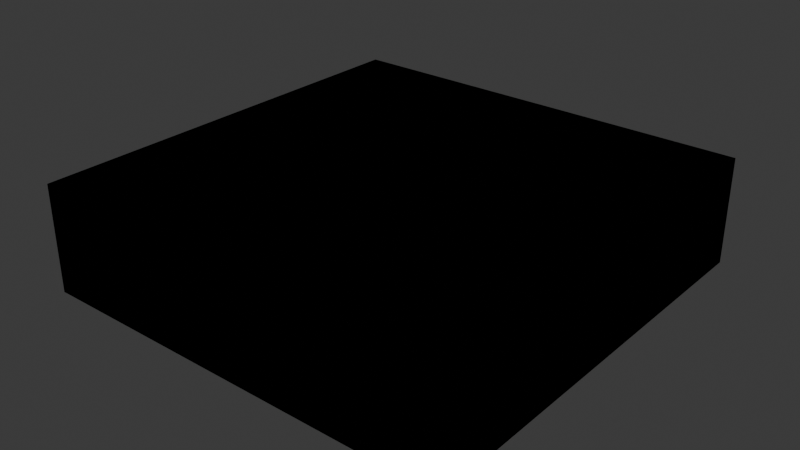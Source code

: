# Source: props.blend  (saved by Blender 4.1.24; exported with 4.5.12 LTS)
import bpy
from mathutils import Matrix  # noqa: F401  (used for matrix-valued properties, if any)

bpy.ops.wm.read_factory_settings(use_empty=True)
scene = bpy.context.scene
scene.name = 'Scene'

# ---- collections
col_collection = bpy.data.collections.new('Collection'); scene.collection.children.link(col_collection)

# ---- world
world_world = bpy.data.worlds.new('World'); scene.world = world_world
world_world.use_nodes = True; world_world.node_tree.nodes.clear()
_N = world_world.node_tree.nodes; _L = world_world.node_tree.links
n0 = _N.new('ShaderNodeOutputWorld'); n0.name = 'World Output'; n0.location = (300, 300)
n1 = _N.new('ShaderNodeBackground'); n1.name = 'Background'; n1.location = (10, 300)
n1.inputs[0].default_value = (0.05088, 0.05088, 0.05088, 1.0)
_L.new(n1.outputs[0], n0.inputs[0])
n0.is_active_output = True
world_world.color = (0.05088, 0.05088, 0.05088)
world_world.use_sun_shadow = False
world_world.sun_shadow_jitter_overblur = 0.0

# ---- meshes
me_cube_001 = bpy.data.meshes.new('Cube.001')
me_cube_001.from_pydata([(-4.0, -4.0, 0.0), (-4.0, -4.0, 2.0), (-4.0, 4.0, 0.0), (-4.0, 4.0, 2.0), (4.0, -4.0, 0.0), (4.0, -4.0, 2.0), (4.0, 4.0, 0.0), (4.0, 4.0, 2.0), (-4.0, 1.0, 0.0), (-4.0, -1.0, 0.0), (-4.0, -1.0, 2.0), (-4.0, 1.0, 2.0), (1.0, 4.0, 0.0), (-1.0, 4.0, 0.0), (-1.0, 4.0, 2.0), (1.0, 4.0, 2.0), (4.0, -1.0, 0.0), (4.0, 1.0, 0.0), (4.0, 1.0, 2.0), (4.0, -1.0, 2.0), (-1.0, -4.0, 0.0), (1.0, -4.0, 0.0), (1.0, -4.0, 2.0), (-1.0, -4.0, 2.0), (-1.0, 1.0, 0.0), (-1.0, -1.0, 0.0), (1.0, 1.0, 0.0), (1.0, -1.0, 0.0)], [], [(8, 11, 3, 2), (12, 15, 7, 6), (16, 19, 5, 4), (20, 23, 1, 0), (27, 16, 4, 21), (9, 25, 20, 0), (25, 27, 21, 20), (2, 13, 24, 8), (8, 24, 25, 9), (13, 12, 26, 24), (24, 26, 27, 25), (12, 6, 17, 26), (26, 17, 16, 27), (4, 5, 22, 21), (6, 7, 18, 17), (2, 3, 14, 13), (0, 1, 10, 9)])
_uv = me_cube_001.uv_layers.new(name='UVMap')
_uv.uv.foreach_set('vector', [0.375, 0.1667, 0.625, 0.1667, 0.625, 0.25, 0.375, 0.25, 0.375, 0.4167, 0.625, 0.4167, 0.625, 0.5, 0.375, 0.5, 0.375, 0.6667, 0.625, 0.6667, 0.625, 0.75, 0.375, 0.75, 0.375, 0.9167, 0.625, 0.9167, 0.625, 1.0, 0.375, 1.0, 0.2917, 0.6667, 0.375, 0.6667, 0.375, 0.75, 0.2917, 0.75, 0.125, 0.6667, 0.2083, 0.6667, 0.2083, 0.75, 0.125, 0.75, 0.2083, 0.6667, 0.2917, 0.6667, 0.2917, 0.75, 0.2083, 0.75, 0.125, 0.5, 0.2083, 0.5, 0.2083, 0.5833, 0.125, 0.5833, 0.125, 0.5833, 0.2083, 0.5833, 0.2083, 0.6667, 0.125, 0.6667, 0.2083, 0.5, 0.2917, 0.5, 0.2917, 0.5833, 0.2083, 0.5833, 0.2083, 0.5833, 0.2917, 0.5833, 0.2917, 0.6667, 0.2083, 0.6667, 0.2917, 0.5, 0.375, 0.5, 0.375, 0.5833, 0.2917, 0.5833, 0.2917, 0.5833, 0.375, 0.5833, 0.375, 0.6667, 0.2917, 0.6667, 0.375, 0.75, 0.625, 0.75, 0.625, 0.8333, 0.375, 0.8333, 0.375, 0.5, 0.625, 0.5, 0.625, 0.5833, 0.375, 0.5833, 0.375, 0.25, 0.625, 0.25, 0.625, 0.3333, 0.375, 0.3333, 0.375, 0.0, 0.625, 0.0, 0.625, 0.08333, 0.375, 0.08333])
me_cube_001.update()
me_cube_002 = bpy.data.meshes.new('Cube.002')
me_cube_002.from_pydata([(-4.0, -4.0, 0.0), (-4.0, -4.0, 2.0), (-4.0, 4.0, 0.0), (-4.0, 4.0, 2.0), (4.0, -4.0, 0.0), (4.0, -4.0, 2.0), (4.0, 4.0, 0.0), (4.0, 4.0, 2.0), (-4.0, 1.0, 0.0), (-4.0, -1.0, 0.0), (-4.0, -1.0, 2.0), (-4.0, 1.0, 2.0), (1.0, 4.0, 0.0), (-1.0, 4.0, 0.0), (-1.0, 4.0, 2.0), (1.0, 4.0, 2.0), (4.0, -1.0, 0.0), (4.0, 1.0, 0.0), (4.0, 1.0, 2.0), (4.0, -1.0, 2.0), (-1.0, -4.0, 0.0), (1.0, -4.0, 0.0), (1.0, -4.0, 2.0), (-1.0, -4.0, 2.0), (-1.0, 1.0, 0.0), (-1.0, -1.0, 0.0), (1.0, 1.0, 0.0), (1.0, -1.0, 0.0)], [], [(8, 11, 3, 2), (12, 15, 7, 6), (16, 19, 5, 4), (20, 23, 1, 0), (27, 16, 4, 21), (9, 25, 20, 0), (25, 27, 21, 20), (2, 13, 24, 8), (8, 24, 25, 9), (13, 12, 26, 24), (24, 26, 27, 25), (12, 6, 17, 26), (26, 17, 16, 27), (4, 5, 22, 21), (21, 22, 23, 20), (6, 7, 18, 17), (2, 3, 14, 13), (13, 14, 15, 12), (0, 1, 10, 9), (9, 10, 11, 8)])
_uv = me_cube_002.uv_layers.new(name='UVMap')
_uv.uv.foreach_set('vector', [0.375, 0.1667, 0.625, 0.1667, 0.625, 0.25, 0.375, 0.25, 0.375, 0.4167, 0.625, 0.4167, 0.625, 0.5, 0.375, 0.5, 0.375, 0.6667, 0.625, 0.6667, 0.625, 0.75, 0.375, 0.75, 0.375, 0.9167, 0.625, 0.9167, 0.625, 1.0, 0.375, 1.0, 0.2917, 0.6667, 0.375, 0.6667, 0.375, 0.75, 0.2917, 0.75, 0.125, 0.6667, 0.2083, 0.6667, 0.2083, 0.75, 0.125, 0.75, 0.2083, 0.6667, 0.2917, 0.6667, 0.2917, 0.75, 0.2083, 0.75, 0.125, 0.5, 0.2083, 0.5, 0.2083, 0.5833, 0.125, 0.5833, 0.125, 0.5833, 0.2083, 0.5833, 0.2083, 0.6667, 0.125, 0.6667, 0.2083, 0.5, 0.2917, 0.5, 0.2917, 0.5833, 0.2083, 0.5833, 0.2083, 0.5833, 0.2917, 0.5833, 0.2917, 0.6667, 0.2083, 0.6667, 0.2917, 0.5, 0.375, 0.5, 0.375, 0.5833, 0.2917, 0.5833, 0.2917, 0.5833, 0.375, 0.5833, 0.375, 0.6667, 0.2917, 0.6667, 0.375, 0.75, 0.625, 0.75, 0.625, 0.8333, 0.375, 0.8333, 0.375, 0.8333, 0.625, 0.8333, 0.625, 0.9167, 0.375, 0.9167, 0.375, 0.5, 0.625, 0.5, 0.625, 0.5833, 0.375, 0.5833, 0.375, 0.25, 0.625, 0.25, 0.625, 0.3333, 0.375, 0.3333, 0.375, 0.3333, 0.625, 0.3333, 0.625, 0.4167, 0.375, 0.4167, 0.375, 0.0, 0.625, 0.0, 0.625, 0.08333, 0.375, 0.08333, 0.375, 0.08333, 0.625, 0.08333, 0.625, 0.1667, 0.375, 0.1667])
me_cube_002.update()
me_cube_003 = bpy.data.meshes.new('Cube.003')
me_cube_003.from_pydata([(-4.0, -4.0, 0.0), (-4.0, -4.0, 2.0), (-4.0, 4.0, 0.0), (-4.0, 4.0, 2.0), (4.0, -4.0, 0.0), (4.0, -4.0, 2.0), (4.0, 4.0, 0.0), (4.0, 4.0, 2.0), (-4.0, 1.0, 0.0), (-4.0, -1.0, 0.0), (-4.0, -1.0, 2.0), (-4.0, 1.0, 2.0), (1.0, 4.0, 0.0), (-1.0, 4.0, 0.0), (-1.0, 4.0, 2.0), (1.0, 4.0, 2.0), (4.0, -1.0, 0.0), (4.0, 1.0, 0.0), (4.0, 1.0, 2.0), (4.0, -1.0, 2.0), (-1.0, -4.0, 0.0), (1.0, -4.0, 0.0), (1.0, -4.0, 2.0), (-1.0, -4.0, 2.0), (-1.0, 1.0, 0.0), (-1.0, -1.0, 0.0), (1.0, 1.0, 0.0), (1.0, -1.0, 0.0)], [], [(8, 11, 3, 2), (12, 15, 7, 6), (16, 19, 5, 4), (20, 23, 1, 0), (27, 16, 4, 21), (9, 25, 20, 0), (25, 27, 21, 20), (2, 13, 24, 8), (8, 24, 25, 9), (13, 12, 26, 24), (24, 26, 27, 25), (12, 6, 17, 26), (26, 17, 16, 27), (4, 5, 22, 21), (21, 22, 23, 20), (6, 7, 18, 17), (17, 18, 19, 16), (2, 3, 14, 13), (0, 1, 10, 9), (9, 10, 11, 8)])
_uv = me_cube_003.uv_layers.new(name='UVMap')
_uv.uv.foreach_set('vector', [0.375, 0.1667, 0.625, 0.1667, 0.625, 0.25, 0.375, 0.25, 0.375, 0.4167, 0.625, 0.4167, 0.625, 0.5, 0.375, 0.5, 0.375, 0.6667, 0.625, 0.6667, 0.625, 0.75, 0.375, 0.75, 0.375, 0.9167, 0.625, 0.9167, 0.625, 1.0, 0.375, 1.0, 0.2917, 0.6667, 0.375, 0.6667, 0.375, 0.75, 0.2917, 0.75, 0.125, 0.6667, 0.2083, 0.6667, 0.2083, 0.75, 0.125, 0.75, 0.2083, 0.6667, 0.2917, 0.6667, 0.2917, 0.75, 0.2083, 0.75, 0.125, 0.5, 0.2083, 0.5, 0.2083, 0.5833, 0.125, 0.5833, 0.125, 0.5833, 0.2083, 0.5833, 0.2083, 0.6667, 0.125, 0.6667, 0.2083, 0.5, 0.2917, 0.5, 0.2917, 0.5833, 0.2083, 0.5833, 0.2083, 0.5833, 0.2917, 0.5833, 0.2917, 0.6667, 0.2083, 0.6667, 0.2917, 0.5, 0.375, 0.5, 0.375, 0.5833, 0.2917, 0.5833, 0.2917, 0.5833, 0.375, 0.5833, 0.375, 0.6667, 0.2917, 0.6667, 0.375, 0.75, 0.625, 0.75, 0.625, 0.8333, 0.375, 0.8333, 0.375, 0.8333, 0.625, 0.8333, 0.625, 0.9167, 0.375, 0.9167, 0.375, 0.5, 0.625, 0.5, 0.625, 0.5833, 0.375, 0.5833, 0.375, 0.5833, 0.625, 0.5833, 0.625, 0.6667, 0.375, 0.6667, 0.375, 0.25, 0.625, 0.25, 0.625, 0.3333, 0.375, 0.3333, 0.375, 0.0, 0.625, 0.0, 0.625, 0.08333, 0.375, 0.08333, 0.375, 0.08333, 0.625, 0.08333, 0.625, 0.1667, 0.375, 0.1667])
me_cube_003.update()
me_cube_004 = bpy.data.meshes.new('Cube.004')
me_cube_004.from_pydata([(-4.0, -4.0, 0.0), (-4.0, -4.0, 2.0), (-4.0, 4.0, 0.0), (-4.0, 4.0, 2.0), (4.0, -4.0, 0.0), (4.0, -4.0, 2.0), (4.0, 4.0, 0.0), (4.0, 4.0, 2.0), (-4.0, 1.0, 0.0), (-4.0, -1.0, 0.0), (-4.0, -1.0, 2.0), (-4.0, 1.0, 2.0), (1.0, 4.0, 0.0), (-1.0, 4.0, 0.0), (-1.0, 4.0, 2.0), (1.0, 4.0, 2.0), (4.0, -1.0, 0.0), (4.0, 1.0, 0.0), (4.0, 1.0, 2.0), (4.0, -1.0, 2.0), (-1.0, -4.0, 0.0), (1.0, -4.0, 0.0), (1.0, -4.0, 2.0), (-1.0, -4.0, 2.0), (-1.0, 1.0, 0.0), (-1.0, -1.0, 0.0), (1.0, 1.0, 0.0), (1.0, -1.0, 0.0)], [], [(8, 11, 3, 2), (12, 15, 7, 6), (16, 19, 5, 4), (20, 23, 1, 0), (27, 16, 4, 21), (9, 25, 20, 0), (25, 27, 21, 20), (2, 13, 24, 8), (8, 24, 25, 9), (13, 12, 26, 24), (24, 26, 27, 25), (12, 6, 17, 26), (26, 17, 16, 27), (4, 5, 22, 21), (6, 7, 18, 17), (17, 18, 19, 16), (2, 3, 14, 13), (13, 14, 15, 12), (0, 1, 10, 9), (9, 10, 11, 8)])
_uv = me_cube_004.uv_layers.new(name='UVMap')
_uv.uv.foreach_set('vector', [0.375, 0.1667, 0.625, 0.1667, 0.625, 0.25, 0.375, 0.25, 0.375, 0.4167, 0.625, 0.4167, 0.625, 0.5, 0.375, 0.5, 0.375, 0.6667, 0.625, 0.6667, 0.625, 0.75, 0.375, 0.75, 0.375, 0.9167, 0.625, 0.9167, 0.625, 1.0, 0.375, 1.0, 0.2917, 0.6667, 0.375, 0.6667, 0.375, 0.75, 0.2917, 0.75, 0.125, 0.6667, 0.2083, 0.6667, 0.2083, 0.75, 0.125, 0.75, 0.2083, 0.6667, 0.2917, 0.6667, 0.2917, 0.75, 0.2083, 0.75, 0.125, 0.5, 0.2083, 0.5, 0.2083, 0.5833, 0.125, 0.5833, 0.125, 0.5833, 0.2083, 0.5833, 0.2083, 0.6667, 0.125, 0.6667, 0.2083, 0.5, 0.2917, 0.5, 0.2917, 0.5833, 0.2083, 0.5833, 0.2083, 0.5833, 0.2917, 0.5833, 0.2917, 0.6667, 0.2083, 0.6667, 0.2917, 0.5, 0.375, 0.5, 0.375, 0.5833, 0.2917, 0.5833, 0.2917, 0.5833, 0.375, 0.5833, 0.375, 0.6667, 0.2917, 0.6667, 0.375, 0.75, 0.625, 0.75, 0.625, 0.8333, 0.375, 0.8333, 0.375, 0.5, 0.625, 0.5, 0.625, 0.5833, 0.375, 0.5833, 0.375, 0.5833, 0.625, 0.5833, 0.625, 0.6667, 0.375, 0.6667, 0.375, 0.25, 0.625, 0.25, 0.625, 0.3333, 0.375, 0.3333, 0.375, 0.3333, 0.625, 0.3333, 0.625, 0.4167, 0.375, 0.4167, 0.375, 0.0, 0.625, 0.0, 0.625, 0.08333, 0.375, 0.08333, 0.375, 0.08333, 0.625, 0.08333, 0.625, 0.1667, 0.375, 0.1667])
me_cube_004.update()
me_cube_005 = bpy.data.meshes.new('Cube.005')
me_cube_005.from_pydata([(-4.0, -4.0, 0.0), (-4.0, -4.0, 2.0), (-4.0, 4.0, 0.0), (-4.0, 4.0, 2.0), (4.0, -4.0, 0.0), (4.0, -4.0, 2.0), (4.0, 4.0, 0.0), (4.0, 4.0, 2.0), (-4.0, 1.0, 0.0), (-4.0, -1.0, 0.0), (-4.0, -1.0, 2.0), (-4.0, 1.0, 2.0), (1.0, 4.0, 0.0), (-1.0, 4.0, 0.0), (-1.0, 4.0, 2.0), (1.0, 4.0, 2.0), (4.0, -1.0, 0.0), (4.0, 1.0, 0.0), (4.0, 1.0, 2.0), (4.0, -1.0, 2.0), (-1.0, -4.0, 0.0), (1.0, -4.0, 0.0), (1.0, -4.0, 2.0), (-1.0, -4.0, 2.0), (-1.0, 1.0, 0.0), (-1.0, -1.0, 0.0), (1.0, 1.0, 0.0), (1.0, -1.0, 0.0)], [], [(8, 11, 3, 2), (12, 15, 7, 6), (16, 19, 5, 4), (20, 23, 1, 0), (27, 16, 4, 21), (9, 25, 20, 0), (25, 27, 21, 20), (2, 13, 24, 8), (8, 24, 25, 9), (13, 12, 26, 24), (24, 26, 27, 25), (12, 6, 17, 26), (26, 17, 16, 27), (4, 5, 22, 21), (21, 22, 23, 20), (6, 7, 18, 17), (17, 18, 19, 16), (2, 3, 14, 13), (13, 14, 15, 12), (0, 1, 10, 9)])
_uv = me_cube_005.uv_layers.new(name='UVMap')
_uv.uv.foreach_set('vector', [0.375, 0.1667, 0.625, 0.1667, 0.625, 0.25, 0.375, 0.25, 0.375, 0.4167, 0.625, 0.4167, 0.625, 0.5, 0.375, 0.5, 0.375, 0.6667, 0.625, 0.6667, 0.625, 0.75, 0.375, 0.75, 0.375, 0.9167, 0.625, 0.9167, 0.625, 1.0, 0.375, 1.0, 0.2917, 0.6667, 0.375, 0.6667, 0.375, 0.75, 0.2917, 0.75, 0.125, 0.6667, 0.2083, 0.6667, 0.2083, 0.75, 0.125, 0.75, 0.2083, 0.6667, 0.2917, 0.6667, 0.2917, 0.75, 0.2083, 0.75, 0.125, 0.5, 0.2083, 0.5, 0.2083, 0.5833, 0.125, 0.5833, 0.125, 0.5833, 0.2083, 0.5833, 0.2083, 0.6667, 0.125, 0.6667, 0.2083, 0.5, 0.2917, 0.5, 0.2917, 0.5833, 0.2083, 0.5833, 0.2083, 0.5833, 0.2917, 0.5833, 0.2917, 0.6667, 0.2083, 0.6667, 0.2917, 0.5, 0.375, 0.5, 0.375, 0.5833, 0.2917, 0.5833, 0.2917, 0.5833, 0.375, 0.5833, 0.375, 0.6667, 0.2917, 0.6667, 0.375, 0.75, 0.625, 0.75, 0.625, 0.8333, 0.375, 0.8333, 0.375, 0.8333, 0.625, 0.8333, 0.625, 0.9167, 0.375, 0.9167, 0.375, 0.5, 0.625, 0.5, 0.625, 0.5833, 0.375, 0.5833, 0.375, 0.5833, 0.625, 0.5833, 0.625, 0.6667, 0.375, 0.6667, 0.375, 0.25, 0.625, 0.25, 0.625, 0.3333, 0.375, 0.3333, 0.375, 0.3333, 0.625, 0.3333, 0.625, 0.4167, 0.375, 0.4167, 0.375, 0.0, 0.625, 0.0, 0.625, 0.08333, 0.375, 0.08333])
me_cube_005.update()
me_cube_006 = bpy.data.meshes.new('Cube.006')
me_cube_006.from_pydata([(-4.0, -4.0, 0.0), (-4.0, -4.0, 2.0), (-4.0, 4.0, 0.0), (-4.0, 4.0, 2.0), (4.0, -4.0, 0.0), (4.0, -4.0, 2.0), (4.0, 4.0, 0.0), (4.0, 4.0, 2.0), (-4.0, 1.0, 0.0), (-4.0, -1.0, 0.0), (-4.0, -1.0, 2.0), (-4.0, 1.0, 2.0), (1.0, 4.0, 0.0), (-1.0, 4.0, 0.0), (-1.0, 4.0, 2.0), (1.0, 4.0, 2.0), (4.0, -1.0, 0.0), (4.0, 1.0, 0.0), (4.0, 1.0, 2.0), (4.0, -1.0, 2.0), (-1.0, -4.0, 0.0), (1.0, -4.0, 0.0), (1.0, -4.0, 2.0), (-1.0, -4.0, 2.0), (-1.0, 1.0, 0.0), (-1.0, -1.0, 0.0), (1.0, 1.0, 0.0), (1.0, -1.0, 0.0)], [], [(8, 11, 3, 2), (12, 15, 7, 6), (16, 19, 5, 4), (20, 23, 1, 0), (27, 16, 4, 21), (9, 25, 20, 0), (25, 27, 21, 20), (2, 13, 24, 8), (8, 24, 25, 9), (13, 12, 26, 24), (24, 26, 27, 25), (12, 6, 17, 26), (26, 17, 16, 27), (4, 5, 22, 21), (21, 22, 23, 20), (6, 7, 18, 17), (2, 3, 14, 13), (13, 14, 15, 12), (0, 1, 10, 9)])
_uv = me_cube_006.uv_layers.new(name='UVMap')
_uv.uv.foreach_set('vector', [0.375, 0.1667, 0.625, 0.1667, 0.625, 0.25, 0.375, 0.25, 0.375, 0.4167, 0.625, 0.4167, 0.625, 0.5, 0.375, 0.5, 0.375, 0.6667, 0.625, 0.6667, 0.625, 0.75, 0.375, 0.75, 0.375, 0.9167, 0.625, 0.9167, 0.625, 1.0, 0.375, 1.0, 0.2917, 0.6667, 0.375, 0.6667, 0.375, 0.75, 0.2917, 0.75, 0.125, 0.6667, 0.2083, 0.6667, 0.2083, 0.75, 0.125, 0.75, 0.2083, 0.6667, 0.2917, 0.6667, 0.2917, 0.75, 0.2083, 0.75, 0.125, 0.5, 0.2083, 0.5, 0.2083, 0.5833, 0.125, 0.5833, 0.125, 0.5833, 0.2083, 0.5833, 0.2083, 0.6667, 0.125, 0.6667, 0.2083, 0.5, 0.2917, 0.5, 0.2917, 0.5833, 0.2083, 0.5833, 0.2083, 0.5833, 0.2917, 0.5833, 0.2917, 0.6667, 0.2083, 0.6667, 0.2917, 0.5, 0.375, 0.5, 0.375, 0.5833, 0.2917, 0.5833, 0.2917, 0.5833, 0.375, 0.5833, 0.375, 0.6667, 0.2917, 0.6667, 0.375, 0.75, 0.625, 0.75, 0.625, 0.8333, 0.375, 0.8333, 0.375, 0.8333, 0.625, 0.8333, 0.625, 0.9167, 0.375, 0.9167, 0.375, 0.5, 0.625, 0.5, 0.625, 0.5833, 0.375, 0.5833, 0.375, 0.25, 0.625, 0.25, 0.625, 0.3333, 0.375, 0.3333, 0.375, 0.3333, 0.625, 0.3333, 0.625, 0.4167, 0.375, 0.4167, 0.375, 0.0, 0.625, 0.0, 0.625, 0.08333, 0.375, 0.08333])
me_cube_006.update()
me_cube_007 = bpy.data.meshes.new('Cube.007')
me_cube_007.from_pydata([(-4.0, -4.0, 0.0), (-4.0, -4.0, 2.0), (-4.0, 4.0, 0.0), (-4.0, 4.0, 2.0), (4.0, -4.0, 0.0), (4.0, -4.0, 2.0), (4.0, 4.0, 0.0), (4.0, 4.0, 2.0), (-4.0, 1.0, 0.0), (-4.0, -1.0, 0.0), (-4.0, -1.0, 2.0), (-4.0, 1.0, 2.0), (1.0, 4.0, 0.0), (-1.0, 4.0, 0.0), (-1.0, 4.0, 2.0), (1.0, 4.0, 2.0), (4.0, -1.0, 0.0), (4.0, 1.0, 0.0), (4.0, 1.0, 2.0), (4.0, -1.0, 2.0), (-1.0, -4.0, 0.0), (1.0, -4.0, 0.0), (1.0, -4.0, 2.0), (-1.0, -4.0, 2.0), (-1.0, 1.0, 0.0), (-1.0, -1.0, 0.0), (1.0, 1.0, 0.0), (1.0, -1.0, 0.0)], [], [(8, 11, 3, 2), (12, 15, 7, 6), (16, 19, 5, 4), (20, 23, 1, 0), (27, 16, 4, 21), (9, 25, 20, 0), (25, 27, 21, 20), (2, 13, 24, 8), (8, 24, 25, 9), (13, 12, 26, 24), (24, 26, 27, 25), (12, 6, 17, 26), (26, 17, 16, 27), (4, 5, 22, 21), (21, 22, 23, 20), (6, 7, 18, 17), (2, 3, 14, 13), (0, 1, 10, 9), (9, 10, 11, 8)])
_uv = me_cube_007.uv_layers.new(name='UVMap')
_uv.uv.foreach_set('vector', [0.375, 0.1667, 0.625, 0.1667, 0.625, 0.25, 0.375, 0.25, 0.375, 0.4167, 0.625, 0.4167, 0.625, 0.5, 0.375, 0.5, 0.375, 0.6667, 0.625, 0.6667, 0.625, 0.75, 0.375, 0.75, 0.375, 0.9167, 0.625, 0.9167, 0.625, 1.0, 0.375, 1.0, 0.2917, 0.6667, 0.375, 0.6667, 0.375, 0.75, 0.2917, 0.75, 0.125, 0.6667, 0.2083, 0.6667, 0.2083, 0.75, 0.125, 0.75, 0.2083, 0.6667, 0.2917, 0.6667, 0.2917, 0.75, 0.2083, 0.75, 0.125, 0.5, 0.2083, 0.5, 0.2083, 0.5833, 0.125, 0.5833, 0.125, 0.5833, 0.2083, 0.5833, 0.2083, 0.6667, 0.125, 0.6667, 0.2083, 0.5, 0.2917, 0.5, 0.2917, 0.5833, 0.2083, 0.5833, 0.2083, 0.5833, 0.2917, 0.5833, 0.2917, 0.6667, 0.2083, 0.6667, 0.2917, 0.5, 0.375, 0.5, 0.375, 0.5833, 0.2917, 0.5833, 0.2917, 0.5833, 0.375, 0.5833, 0.375, 0.6667, 0.2917, 0.6667, 0.375, 0.75, 0.625, 0.75, 0.625, 0.8333, 0.375, 0.8333, 0.375, 0.8333, 0.625, 0.8333, 0.625, 0.9167, 0.375, 0.9167, 0.375, 0.5, 0.625, 0.5, 0.625, 0.5833, 0.375, 0.5833, 0.375, 0.25, 0.625, 0.25, 0.625, 0.3333, 0.375, 0.3333, 0.375, 0.0, 0.625, 0.0, 0.625, 0.08333, 0.375, 0.08333, 0.375, 0.08333, 0.625, 0.08333, 0.625, 0.1667, 0.375, 0.1667])
me_cube_007.update()
me_cube_008 = bpy.data.meshes.new('Cube.008')
me_cube_008.from_pydata([(-4.0, -4.0, 0.0), (-4.0, -4.0, 2.0), (-4.0, 4.0, 0.0), (-4.0, 4.0, 2.0), (4.0, -4.0, 0.0), (4.0, -4.0, 2.0), (4.0, 4.0, 0.0), (4.0, 4.0, 2.0), (-4.0, 1.0, 0.0), (-4.0, -1.0, 0.0), (-4.0, -1.0, 2.0), (-4.0, 1.0, 2.0), (1.0, 4.0, 0.0), (-1.0, 4.0, 0.0), (-1.0, 4.0, 2.0), (1.0, 4.0, 2.0), (4.0, -1.0, 0.0), (4.0, 1.0, 0.0), (4.0, 1.0, 2.0), (4.0, -1.0, 2.0), (-1.0, -4.0, 0.0), (1.0, -4.0, 0.0), (1.0, -4.0, 2.0), (-1.0, -4.0, 2.0), (-1.0, 1.0, 0.0), (-1.0, -1.0, 0.0), (1.0, 1.0, 0.0), (1.0, -1.0, 0.0)], [], [(8, 11, 3, 2), (12, 15, 7, 6), (16, 19, 5, 4), (20, 23, 1, 0), (27, 16, 4, 21), (9, 25, 20, 0), (25, 27, 21, 20), (2, 13, 24, 8), (8, 24, 25, 9), (13, 12, 26, 24), (24, 26, 27, 25), (12, 6, 17, 26), (26, 17, 16, 27), (4, 5, 22, 21), (6, 7, 18, 17), (17, 18, 19, 16), (2, 3, 14, 13), (13, 14, 15, 12), (0, 1, 10, 9)])
_uv = me_cube_008.uv_layers.new(name='UVMap')
_uv.uv.foreach_set('vector', [0.375, 0.1667, 0.625, 0.1667, 0.625, 0.25, 0.375, 0.25, 0.375, 0.4167, 0.625, 0.4167, 0.625, 0.5, 0.375, 0.5, 0.375, 0.6667, 0.625, 0.6667, 0.625, 0.75, 0.375, 0.75, 0.375, 0.9167, 0.625, 0.9167, 0.625, 1.0, 0.375, 1.0, 0.2917, 0.6667, 0.375, 0.6667, 0.375, 0.75, 0.2917, 0.75, 0.125, 0.6667, 0.2083, 0.6667, 0.2083, 0.75, 0.125, 0.75, 0.2083, 0.6667, 0.2917, 0.6667, 0.2917, 0.75, 0.2083, 0.75, 0.125, 0.5, 0.2083, 0.5, 0.2083, 0.5833, 0.125, 0.5833, 0.125, 0.5833, 0.2083, 0.5833, 0.2083, 0.6667, 0.125, 0.6667, 0.2083, 0.5, 0.2917, 0.5, 0.2917, 0.5833, 0.2083, 0.5833, 0.2083, 0.5833, 0.2917, 0.5833, 0.2917, 0.6667, 0.2083, 0.6667, 0.2917, 0.5, 0.375, 0.5, 0.375, 0.5833, 0.2917, 0.5833, 0.2917, 0.5833, 0.375, 0.5833, 0.375, 0.6667, 0.2917, 0.6667, 0.375, 0.75, 0.625, 0.75, 0.625, 0.8333, 0.375, 0.8333, 0.375, 0.5, 0.625, 0.5, 0.625, 0.5833, 0.375, 0.5833, 0.375, 0.5833, 0.625, 0.5833, 0.625, 0.6667, 0.375, 0.6667, 0.375, 0.25, 0.625, 0.25, 0.625, 0.3333, 0.375, 0.3333, 0.375, 0.3333, 0.625, 0.3333, 0.625, 0.4167, 0.375, 0.4167, 0.375, 0.0, 0.625, 0.0, 0.625, 0.08333, 0.375, 0.08333])
me_cube_008.update()
me_cube_009 = bpy.data.meshes.new('Cube.009')
me_cube_009.from_pydata([(-4.0, -4.0, 0.0), (-4.0, -4.0, 2.0), (-4.0, 4.0, 0.0), (-4.0, 4.0, 2.0), (4.0, -4.0, 0.0), (4.0, -4.0, 2.0), (4.0, 4.0, 0.0), (4.0, 4.0, 2.0), (-4.0, 1.0, 0.0), (-4.0, -1.0, 0.0), (-4.0, -1.0, 2.0), (-4.0, 1.0, 2.0), (1.0, 4.0, 0.0), (-1.0, 4.0, 0.0), (-1.0, 4.0, 2.0), (1.0, 4.0, 2.0), (4.0, -1.0, 0.0), (4.0, 1.0, 0.0), (4.0, 1.0, 2.0), (4.0, -1.0, 2.0), (-1.0, -4.0, 0.0), (1.0, -4.0, 0.0), (1.0, -4.0, 2.0), (-1.0, -4.0, 2.0), (-1.0, 1.0, 0.0), (-1.0, -1.0, 0.0), (1.0, 1.0, 0.0), (1.0, -1.0, 0.0)], [], [(8, 11, 3, 2), (12, 15, 7, 6), (16, 19, 5, 4), (20, 23, 1, 0), (27, 16, 4, 21), (9, 25, 20, 0), (25, 27, 21, 20), (2, 13, 24, 8), (8, 24, 25, 9), (13, 12, 26, 24), (24, 26, 27, 25), (12, 6, 17, 26), (26, 17, 16, 27), (4, 5, 22, 21), (21, 22, 23, 20), (6, 7, 18, 17), (2, 3, 14, 13), (0, 1, 10, 9)])
_uv = me_cube_009.uv_layers.new(name='UVMap')
_uv.uv.foreach_set('vector', [0.375, 0.1667, 0.625, 0.1667, 0.625, 0.25, 0.375, 0.25, 0.375, 0.4167, 0.625, 0.4167, 0.625, 0.5, 0.375, 0.5, 0.375, 0.6667, 0.625, 0.6667, 0.625, 0.75, 0.375, 0.75, 0.375, 0.9167, 0.625, 0.9167, 0.625, 1.0, 0.375, 1.0, 0.2917, 0.6667, 0.375, 0.6667, 0.375, 0.75, 0.2917, 0.75, 0.125, 0.6667, 0.2083, 0.6667, 0.2083, 0.75, 0.125, 0.75, 0.2083, 0.6667, 0.2917, 0.6667, 0.2917, 0.75, 0.2083, 0.75, 0.125, 0.5, 0.2083, 0.5, 0.2083, 0.5833, 0.125, 0.5833, 0.125, 0.5833, 0.2083, 0.5833, 0.2083, 0.6667, 0.125, 0.6667, 0.2083, 0.5, 0.2917, 0.5, 0.2917, 0.5833, 0.2083, 0.5833, 0.2083, 0.5833, 0.2917, 0.5833, 0.2917, 0.6667, 0.2083, 0.6667, 0.2917, 0.5, 0.375, 0.5, 0.375, 0.5833, 0.2917, 0.5833, 0.2917, 0.5833, 0.375, 0.5833, 0.375, 0.6667, 0.2917, 0.6667, 0.375, 0.75, 0.625, 0.75, 0.625, 0.8333, 0.375, 0.8333, 0.375, 0.8333, 0.625, 0.8333, 0.625, 0.9167, 0.375, 0.9167, 0.375, 0.5, 0.625, 0.5, 0.625, 0.5833, 0.375, 0.5833, 0.375, 0.25, 0.625, 0.25, 0.625, 0.3333, 0.375, 0.3333, 0.375, 0.0, 0.625, 0.0, 0.625, 0.08333, 0.375, 0.08333])
me_cube_009.update()
me_cube_010 = bpy.data.meshes.new('Cube.010')
me_cube_010.from_pydata([(-4.0, -4.0, 0.0), (-4.0, -4.0, 2.0), (-4.0, 4.0, 0.0), (-4.0, 4.0, 2.0), (4.0, -4.0, 0.0), (4.0, -4.0, 2.0), (4.0, 4.0, 0.0), (4.0, 4.0, 2.0), (-4.0, 1.0, 0.0), (-4.0, -1.0, 0.0), (-4.0, -1.0, 2.0), (-4.0, 1.0, 2.0), (1.0, 4.0, 0.0), (-1.0, 4.0, 0.0), (-1.0, 4.0, 2.0), (1.0, 4.0, 2.0), (4.0, -1.0, 0.0), (4.0, 1.0, 0.0), (4.0, 1.0, 2.0), (4.0, -1.0, 2.0), (-1.0, -4.0, 0.0), (1.0, -4.0, 0.0), (1.0, -4.0, 2.0), (-1.0, -4.0, 2.0), (-1.0, 1.0, 0.0), (-1.0, -1.0, 0.0), (1.0, 1.0, 0.0), (1.0, -1.0, 0.0)], [], [(8, 11, 3, 2), (12, 15, 7, 6), (16, 19, 5, 4), (20, 23, 1, 0), (27, 16, 4, 21), (9, 25, 20, 0), (25, 27, 21, 20), (2, 13, 24, 8), (8, 24, 25, 9), (13, 12, 26, 24), (24, 26, 27, 25), (12, 6, 17, 26), (26, 17, 16, 27), (4, 5, 22, 21), (6, 7, 18, 17), (17, 18, 19, 16), (2, 3, 14, 13), (0, 1, 10, 9)])
_uv = me_cube_010.uv_layers.new(name='UVMap')
_uv.uv.foreach_set('vector', [0.375, 0.1667, 0.625, 0.1667, 0.625, 0.25, 0.375, 0.25, 0.375, 0.4167, 0.625, 0.4167, 0.625, 0.5, 0.375, 0.5, 0.375, 0.6667, 0.625, 0.6667, 0.625, 0.75, 0.375, 0.75, 0.375, 0.9167, 0.625, 0.9167, 0.625, 1.0, 0.375, 1.0, 0.2917, 0.6667, 0.375, 0.6667, 0.375, 0.75, 0.2917, 0.75, 0.125, 0.6667, 0.2083, 0.6667, 0.2083, 0.75, 0.125, 0.75, 0.2083, 0.6667, 0.2917, 0.6667, 0.2917, 0.75, 0.2083, 0.75, 0.125, 0.5, 0.2083, 0.5, 0.2083, 0.5833, 0.125, 0.5833, 0.125, 0.5833, 0.2083, 0.5833, 0.2083, 0.6667, 0.125, 0.6667, 0.2083, 0.5, 0.2917, 0.5, 0.2917, 0.5833, 0.2083, 0.5833, 0.2083, 0.5833, 0.2917, 0.5833, 0.2917, 0.6667, 0.2083, 0.6667, 0.2917, 0.5, 0.375, 0.5, 0.375, 0.5833, 0.2917, 0.5833, 0.2917, 0.5833, 0.375, 0.5833, 0.375, 0.6667, 0.2917, 0.6667, 0.375, 0.75, 0.625, 0.75, 0.625, 0.8333, 0.375, 0.8333, 0.375, 0.5, 0.625, 0.5, 0.625, 0.5833, 0.375, 0.5833, 0.375, 0.5833, 0.625, 0.5833, 0.625, 0.6667, 0.375, 0.6667, 0.375, 0.25, 0.625, 0.25, 0.625, 0.3333, 0.375, 0.3333, 0.375, 0.0, 0.625, 0.0, 0.625, 0.08333, 0.375, 0.08333])
me_cube_010.update()
me_cube_011 = bpy.data.meshes.new('Cube.011')
me_cube_011.from_pydata([(-4.0, -4.0, 0.0), (-4.0, -4.0, 2.0), (-4.0, 4.0, 0.0), (-4.0, 4.0, 2.0), (4.0, -4.0, 0.0), (4.0, -4.0, 2.0), (4.0, 4.0, 0.0), (4.0, 4.0, 2.0), (-4.0, 1.0, 0.0), (-4.0, -1.0, 0.0), (-4.0, -1.0, 2.0), (-4.0, 1.0, 2.0), (1.0, 4.0, 0.0), (-1.0, 4.0, 0.0), (-1.0, 4.0, 2.0), (1.0, 4.0, 2.0), (4.0, -1.0, 0.0), (4.0, 1.0, 0.0), (4.0, 1.0, 2.0), (4.0, -1.0, 2.0), (-1.0, -4.0, 0.0), (1.0, -4.0, 0.0), (1.0, -4.0, 2.0), (-1.0, -4.0, 2.0), (-1.0, 1.0, 0.0), (-1.0, -1.0, 0.0), (1.0, 1.0, 0.0), (1.0, -1.0, 0.0)], [], [(8, 11, 3, 2), (12, 15, 7, 6), (16, 19, 5, 4), (20, 23, 1, 0), (27, 16, 4, 21), (9, 25, 20, 0), (25, 27, 21, 20), (2, 13, 24, 8), (8, 24, 25, 9), (13, 12, 26, 24), (24, 26, 27, 25), (12, 6, 17, 26), (26, 17, 16, 27), (4, 5, 22, 21), (21, 22, 23, 20), (6, 7, 18, 17), (17, 18, 19, 16), (2, 3, 14, 13), (0, 1, 10, 9)])
_uv = me_cube_011.uv_layers.new(name='UVMap')
_uv.uv.foreach_set('vector', [0.375, 0.1667, 0.625, 0.1667, 0.625, 0.25, 0.375, 0.25, 0.375, 0.4167, 0.625, 0.4167, 0.625, 0.5, 0.375, 0.5, 0.375, 0.6667, 0.625, 0.6667, 0.625, 0.75, 0.375, 0.75, 0.375, 0.9167, 0.625, 0.9167, 0.625, 1.0, 0.375, 1.0, 0.2917, 0.6667, 0.375, 0.6667, 0.375, 0.75, 0.2917, 0.75, 0.125, 0.6667, 0.2083, 0.6667, 0.2083, 0.75, 0.125, 0.75, 0.2083, 0.6667, 0.2917, 0.6667, 0.2917, 0.75, 0.2083, 0.75, 0.125, 0.5, 0.2083, 0.5, 0.2083, 0.5833, 0.125, 0.5833, 0.125, 0.5833, 0.2083, 0.5833, 0.2083, 0.6667, 0.125, 0.6667, 0.2083, 0.5, 0.2917, 0.5, 0.2917, 0.5833, 0.2083, 0.5833, 0.2083, 0.5833, 0.2917, 0.5833, 0.2917, 0.6667, 0.2083, 0.6667, 0.2917, 0.5, 0.375, 0.5, 0.375, 0.5833, 0.2917, 0.5833, 0.2917, 0.5833, 0.375, 0.5833, 0.375, 0.6667, 0.2917, 0.6667, 0.375, 0.75, 0.625, 0.75, 0.625, 0.8333, 0.375, 0.8333, 0.375, 0.8333, 0.625, 0.8333, 0.625, 0.9167, 0.375, 0.9167, 0.375, 0.5, 0.625, 0.5, 0.625, 0.5833, 0.375, 0.5833, 0.375, 0.5833, 0.625, 0.5833, 0.625, 0.6667, 0.375, 0.6667, 0.375, 0.25, 0.625, 0.25, 0.625, 0.3333, 0.375, 0.3333, 0.375, 0.0, 0.625, 0.0, 0.625, 0.08333, 0.375, 0.08333])
me_cube_011.update()
me_cube_012 = bpy.data.meshes.new('Cube.012')
me_cube_012.from_pydata([(-4.0, -4.0, 0.0), (-4.0, -4.0, 2.0), (-4.0, 4.0, 0.0), (-4.0, 4.0, 2.0), (4.0, -4.0, 0.0), (4.0, -4.0, 2.0), (4.0, 4.0, 0.0), (4.0, 4.0, 2.0), (-4.0, 1.0, 0.0), (-4.0, -1.0, 0.0), (-4.0, -1.0, 2.0), (-4.0, 1.0, 2.0), (1.0, 4.0, 0.0), (-1.0, 4.0, 0.0), (-1.0, 4.0, 2.0), (1.0, 4.0, 2.0), (4.0, -1.0, 0.0), (4.0, 1.0, 0.0), (4.0, 1.0, 2.0), (4.0, -1.0, 2.0), (-1.0, -4.0, 0.0), (1.0, -4.0, 0.0), (1.0, -4.0, 2.0), (-1.0, -4.0, 2.0), (-1.0, 1.0, 0.0), (-1.0, -1.0, 0.0), (1.0, 1.0, 0.0), (1.0, -1.0, 0.0)], [], [(8, 11, 3, 2), (12, 15, 7, 6), (16, 19, 5, 4), (20, 23, 1, 0), (27, 16, 4, 21), (9, 25, 20, 0), (25, 27, 21, 20), (2, 13, 24, 8), (8, 24, 25, 9), (13, 12, 26, 24), (24, 26, 27, 25), (12, 6, 17, 26), (26, 17, 16, 27), (4, 5, 22, 21), (6, 7, 18, 17), (17, 18, 19, 16), (2, 3, 14, 13), (0, 1, 10, 9), (9, 10, 11, 8)])
_uv = me_cube_012.uv_layers.new(name='UVMap')
_uv.uv.foreach_set('vector', [0.375, 0.1667, 0.625, 0.1667, 0.625, 0.25, 0.375, 0.25, 0.375, 0.4167, 0.625, 0.4167, 0.625, 0.5, 0.375, 0.5, 0.375, 0.6667, 0.625, 0.6667, 0.625, 0.75, 0.375, 0.75, 0.375, 0.9167, 0.625, 0.9167, 0.625, 1.0, 0.375, 1.0, 0.2917, 0.6667, 0.375, 0.6667, 0.375, 0.75, 0.2917, 0.75, 0.125, 0.6667, 0.2083, 0.6667, 0.2083, 0.75, 0.125, 0.75, 0.2083, 0.6667, 0.2917, 0.6667, 0.2917, 0.75, 0.2083, 0.75, 0.125, 0.5, 0.2083, 0.5, 0.2083, 0.5833, 0.125, 0.5833, 0.125, 0.5833, 0.2083, 0.5833, 0.2083, 0.6667, 0.125, 0.6667, 0.2083, 0.5, 0.2917, 0.5, 0.2917, 0.5833, 0.2083, 0.5833, 0.2083, 0.5833, 0.2917, 0.5833, 0.2917, 0.6667, 0.2083, 0.6667, 0.2917, 0.5, 0.375, 0.5, 0.375, 0.5833, 0.2917, 0.5833, 0.2917, 0.5833, 0.375, 0.5833, 0.375, 0.6667, 0.2917, 0.6667, 0.375, 0.75, 0.625, 0.75, 0.625, 0.8333, 0.375, 0.8333, 0.375, 0.5, 0.625, 0.5, 0.625, 0.5833, 0.375, 0.5833, 0.375, 0.5833, 0.625, 0.5833, 0.625, 0.6667, 0.375, 0.6667, 0.375, 0.25, 0.625, 0.25, 0.625, 0.3333, 0.375, 0.3333, 0.375, 0.0, 0.625, 0.0, 0.625, 0.08333, 0.375, 0.08333, 0.375, 0.08333, 0.625, 0.08333, 0.625, 0.1667, 0.375, 0.1667])
me_cube_012.update()
me_cube_013 = bpy.data.meshes.new('Cube.013')
me_cube_013.from_pydata([(-4.0, -4.0, 0.0), (-4.0, -4.0, 2.0), (-4.0, 4.0, 0.0), (-4.0, 4.0, 2.0), (4.0, -4.0, 0.0), (4.0, -4.0, 2.0), (4.0, 4.0, 0.0), (4.0, 4.0, 2.0), (-4.0, 1.0, 0.0), (-4.0, -1.0, 0.0), (-4.0, -1.0, 2.0), (-4.0, 1.0, 2.0), (1.0, 4.0, 0.0), (-1.0, 4.0, 0.0), (-1.0, 4.0, 2.0), (1.0, 4.0, 2.0), (4.0, -1.0, 0.0), (4.0, 1.0, 0.0), (4.0, 1.0, 2.0), (4.0, -1.0, 2.0), (-1.0, -4.0, 0.0), (1.0, -4.0, 0.0), (1.0, -4.0, 2.0), (-1.0, -4.0, 2.0), (-1.0, 1.0, 0.0), (-1.0, -1.0, 0.0), (1.0, 1.0, 0.0), (1.0, -1.0, 0.0)], [], [(8, 11, 3, 2), (12, 15, 7, 6), (16, 19, 5, 4), (20, 23, 1, 0), (27, 16, 4, 21), (9, 25, 20, 0), (25, 27, 21, 20), (2, 13, 24, 8), (8, 24, 25, 9), (13, 12, 26, 24), (24, 26, 27, 25), (12, 6, 17, 26), (26, 17, 16, 27), (4, 5, 22, 21), (6, 7, 18, 17), (2, 3, 14, 13), (13, 14, 15, 12), (0, 1, 10, 9), (9, 10, 11, 8)])
_uv = me_cube_013.uv_layers.new(name='UVMap')
_uv.uv.foreach_set('vector', [0.375, 0.1667, 0.625, 0.1667, 0.625, 0.25, 0.375, 0.25, 0.375, 0.4167, 0.625, 0.4167, 0.625, 0.5, 0.375, 0.5, 0.375, 0.6667, 0.625, 0.6667, 0.625, 0.75, 0.375, 0.75, 0.375, 0.9167, 0.625, 0.9167, 0.625, 1.0, 0.375, 1.0, 0.2917, 0.6667, 0.375, 0.6667, 0.375, 0.75, 0.2917, 0.75, 0.125, 0.6667, 0.2083, 0.6667, 0.2083, 0.75, 0.125, 0.75, 0.2083, 0.6667, 0.2917, 0.6667, 0.2917, 0.75, 0.2083, 0.75, 0.125, 0.5, 0.2083, 0.5, 0.2083, 0.5833, 0.125, 0.5833, 0.125, 0.5833, 0.2083, 0.5833, 0.2083, 0.6667, 0.125, 0.6667, 0.2083, 0.5, 0.2917, 0.5, 0.2917, 0.5833, 0.2083, 0.5833, 0.2083, 0.5833, 0.2917, 0.5833, 0.2917, 0.6667, 0.2083, 0.6667, 0.2917, 0.5, 0.375, 0.5, 0.375, 0.5833, 0.2917, 0.5833, 0.2917, 0.5833, 0.375, 0.5833, 0.375, 0.6667, 0.2917, 0.6667, 0.375, 0.75, 0.625, 0.75, 0.625, 0.8333, 0.375, 0.8333, 0.375, 0.5, 0.625, 0.5, 0.625, 0.5833, 0.375, 0.5833, 0.375, 0.25, 0.625, 0.25, 0.625, 0.3333, 0.375, 0.3333, 0.375, 0.3333, 0.625, 0.3333, 0.625, 0.4167, 0.375, 0.4167, 0.375, 0.0, 0.625, 0.0, 0.625, 0.08333, 0.375, 0.08333, 0.375, 0.08333, 0.625, 0.08333, 0.625, 0.1667, 0.375, 0.1667])
me_cube_013.update()
me_cube_014 = bpy.data.meshes.new('Cube.014')
me_cube_014.from_pydata([(-4.0, -4.0, 0.0), (-4.0, -4.0, 2.0), (-4.0, 4.0, 0.0), (-4.0, 4.0, 2.0), (4.0, -4.0, 0.0), (4.0, -4.0, 2.0), (4.0, 4.0, 0.0), (4.0, 4.0, 2.0), (-4.0, 1.0, 0.0), (-4.0, -1.0, 0.0), (-4.0, -1.0, 2.0), (-4.0, 1.0, 2.0), (1.0, 4.0, 0.0), (-1.0, 4.0, 0.0), (-1.0, 4.0, 2.0), (1.0, 4.0, 2.0), (4.0, -1.0, 0.0), (4.0, 1.0, 0.0), (4.0, 1.0, 2.0), (4.0, -1.0, 2.0), (-1.0, -4.0, 0.0), (1.0, -4.0, 0.0), (1.0, -4.0, 2.0), (-1.0, -4.0, 2.0), (-1.0, 1.0, 0.0), (-1.0, -1.0, 0.0), (1.0, 1.0, 0.0), (1.0, -1.0, 0.0)], [], [(8, 11, 3, 2), (12, 15, 7, 6), (16, 19, 5, 4), (20, 23, 1, 0), (27, 16, 4, 21), (9, 25, 20, 0), (25, 27, 21, 20), (2, 13, 24, 8), (8, 24, 25, 9), (13, 12, 26, 24), (24, 26, 27, 25), (12, 6, 17, 26), (26, 17, 16, 27), (4, 5, 22, 21), (6, 7, 18, 17), (2, 3, 14, 13), (0, 1, 10, 9), (9, 10, 11, 8)])
_uv = me_cube_014.uv_layers.new(name='UVMap')
_uv.uv.foreach_set('vector', [0.375, 0.1667, 0.625, 0.1667, 0.625, 0.25, 0.375, 0.25, 0.375, 0.4167, 0.625, 0.4167, 0.625, 0.5, 0.375, 0.5, 0.375, 0.6667, 0.625, 0.6667, 0.625, 0.75, 0.375, 0.75, 0.375, 0.9167, 0.625, 0.9167, 0.625, 1.0, 0.375, 1.0, 0.2917, 0.6667, 0.375, 0.6667, 0.375, 0.75, 0.2917, 0.75, 0.125, 0.6667, 0.2083, 0.6667, 0.2083, 0.75, 0.125, 0.75, 0.2083, 0.6667, 0.2917, 0.6667, 0.2917, 0.75, 0.2083, 0.75, 0.125, 0.5, 0.2083, 0.5, 0.2083, 0.5833, 0.125, 0.5833, 0.125, 0.5833, 0.2083, 0.5833, 0.2083, 0.6667, 0.125, 0.6667, 0.2083, 0.5, 0.2917, 0.5, 0.2917, 0.5833, 0.2083, 0.5833, 0.2083, 0.5833, 0.2917, 0.5833, 0.2917, 0.6667, 0.2083, 0.6667, 0.2917, 0.5, 0.375, 0.5, 0.375, 0.5833, 0.2917, 0.5833, 0.2917, 0.5833, 0.375, 0.5833, 0.375, 0.6667, 0.2917, 0.6667, 0.375, 0.75, 0.625, 0.75, 0.625, 0.8333, 0.375, 0.8333, 0.375, 0.5, 0.625, 0.5, 0.625, 0.5833, 0.375, 0.5833, 0.375, 0.25, 0.625, 0.25, 0.625, 0.3333, 0.375, 0.3333, 0.375, 0.0, 0.625, 0.0, 0.625, 0.08333, 0.375, 0.08333, 0.375, 0.08333, 0.625, 0.08333, 0.625, 0.1667, 0.375, 0.1667])
me_cube_014.update()
me_cube_015 = bpy.data.meshes.new('Cube.015')
me_cube_015.from_pydata([(-4.0, -4.0, 0.0), (-4.0, -4.0, 2.0), (-4.0, 4.0, 0.0), (-4.0, 4.0, 2.0), (4.0, -4.0, 0.0), (4.0, -4.0, 2.0), (4.0, 4.0, 0.0), (4.0, 4.0, 2.0), (-4.0, 1.0, 0.0), (-4.0, -1.0, 0.0), (-4.0, -1.0, 2.0), (-4.0, 1.0, 2.0), (1.0, 4.0, 0.0), (-1.0, 4.0, 0.0), (-1.0, 4.0, 2.0), (1.0, 4.0, 2.0), (4.0, -1.0, 0.0), (4.0, 1.0, 0.0), (4.0, 1.0, 2.0), (4.0, -1.0, 2.0), (-1.0, -4.0, 0.0), (1.0, -4.0, 0.0), (1.0, -4.0, 2.0), (-1.0, -4.0, 2.0), (-1.0, 1.0, 0.0), (-1.0, -1.0, 0.0), (1.0, 1.0, 0.0), (1.0, -1.0, 0.0)], [], [(8, 11, 3, 2), (12, 15, 7, 6), (16, 19, 5, 4), (20, 23, 1, 0), (27, 16, 4, 21), (9, 25, 20, 0), (25, 27, 21, 20), (2, 13, 24, 8), (8, 24, 25, 9), (13, 12, 26, 24), (24, 26, 27, 25), (12, 6, 17, 26), (26, 17, 16, 27), (4, 5, 22, 21), (6, 7, 18, 17), (2, 3, 14, 13), (13, 14, 15, 12), (0, 1, 10, 9)])
_uv = me_cube_015.uv_layers.new(name='UVMap')
_uv.uv.foreach_set('vector', [0.375, 0.1667, 0.625, 0.1667, 0.625, 0.25, 0.375, 0.25, 0.375, 0.4167, 0.625, 0.4167, 0.625, 0.5, 0.375, 0.5, 0.375, 0.6667, 0.625, 0.6667, 0.625, 0.75, 0.375, 0.75, 0.375, 0.9167, 0.625, 0.9167, 0.625, 1.0, 0.375, 1.0, 0.2917, 0.6667, 0.375, 0.6667, 0.375, 0.75, 0.2917, 0.75, 0.125, 0.6667, 0.2083, 0.6667, 0.2083, 0.75, 0.125, 0.75, 0.2083, 0.6667, 0.2917, 0.6667, 0.2917, 0.75, 0.2083, 0.75, 0.125, 0.5, 0.2083, 0.5, 0.2083, 0.5833, 0.125, 0.5833, 0.125, 0.5833, 0.2083, 0.5833, 0.2083, 0.6667, 0.125, 0.6667, 0.2083, 0.5, 0.2917, 0.5, 0.2917, 0.5833, 0.2083, 0.5833, 0.2083, 0.5833, 0.2917, 0.5833, 0.2917, 0.6667, 0.2083, 0.6667, 0.2917, 0.5, 0.375, 0.5, 0.375, 0.5833, 0.2917, 0.5833, 0.2917, 0.5833, 0.375, 0.5833, 0.375, 0.6667, 0.2917, 0.6667, 0.375, 0.75, 0.625, 0.75, 0.625, 0.8333, 0.375, 0.8333, 0.375, 0.5, 0.625, 0.5, 0.625, 0.5833, 0.375, 0.5833, 0.375, 0.25, 0.625, 0.25, 0.625, 0.3333, 0.375, 0.3333, 0.375, 0.3333, 0.625, 0.3333, 0.625, 0.4167, 0.375, 0.4167, 0.375, 0.0, 0.625, 0.0, 0.625, 0.08333, 0.375, 0.08333])
me_cube_015.update()
me_plane = bpy.data.meshes.new('Plane')
me_plane.from_pydata([(-1.0, -1.0, 0.0), (1.0, -1.0, 0.0), (-1.0, 1.0, 0.0), (1.0, 1.0, 0.0)], [], [(0, 1, 3, 2)])
_uv = me_plane.uv_layers.new(name='UVMap')
_uv.uv.foreach_set('vector', [0.0, 0.0, 1.0, 0.0, 1.0, 1.0, 0.0, 1.0])
me_plane.update()

# ---- objects
ob_room_all = bpy.data.objects.new('Room All', me_cube_001)
ob_room_east = bpy.data.objects.new('Room East', me_cube_002)
ob_room_north = bpy.data.objects.new('Room North', me_cube_003)
ob_room_south = bpy.data.objects.new('Room South', me_cube_004)
ob_room_west = bpy.data.objects.new('Room West', me_cube_005)
ob_room_east_west = bpy.data.objects.new('Room East West', me_cube_006)
ob_room_east_north = bpy.data.objects.new('Room East North', me_cube_007)
ob_room_south_west = bpy.data.objects.new('Room South West', me_cube_008)
ob_room_east_west_north = bpy.data.objects.new('Room East West North', me_cube_009)
ob_room_north_south_west = bpy.data.objects.new('Room North South West', me_cube_010)
ob_room_north_west = bpy.data.objects.new('Room North West', me_cube_011)
ob_room_north_south = bpy.data.objects.new('Room North South', me_cube_012)
ob_room_east_south = bpy.data.objects.new('Room East South', me_cube_013)
ob_room_north_south_east = bpy.data.objects.new('Room North South East', me_cube_014)
ob_room_east_west_south = bpy.data.objects.new('Room East West South', me_cube_015)
ob_bridge = bpy.data.objects.new('Bridge', me_plane)

# ---- transforms, parenting, visibility, modifiers, constraints
ob_room_all.location = (0.0, 0.0, 0.0)
ob_room_east.location = (0.0, 0.0, 0.0)
ob_room_north.location = (0.0, 0.0, 0.0)
ob_room_south.location = (0.0, 0.0, 0.0)
ob_room_west.location = (0.0, 0.0, 0.0)
ob_room_east_west.location = (0.0, 0.0, 0.0)
ob_room_east_north.location = (0.0, 0.0, 0.0)
ob_room_south_west.location = (0.0, 0.0, 0.0)
ob_room_east_west_north.location = (0.0, 0.0, 0.0)
ob_room_north_south_west.location = (0.0, 0.0, 0.0)
ob_room_north_west.location = (0.0, 0.0, 0.0)
ob_room_north_south.location = (0.0, 0.0, 0.0)
ob_room_east_south.location = (0.0, 0.0, 0.0)
ob_room_north_south_east.location = (0.0, 0.0, 0.0)
ob_room_east_west_south.location = (0.0, 0.0, 0.0)
ob_bridge.location = (0.0, 0.0, 0.0)

# ---- collection membership
col_collection.objects.link(ob_room_all)
col_collection.objects.link(ob_room_east)
col_collection.objects.link(ob_room_north)
col_collection.objects.link(ob_room_south)
col_collection.objects.link(ob_room_west)
col_collection.objects.link(ob_room_east_west)
col_collection.objects.link(ob_room_east_north)
col_collection.objects.link(ob_room_south_west)
col_collection.objects.link(ob_room_east_west_north)
col_collection.objects.link(ob_room_north_south_west)
col_collection.objects.link(ob_room_north_west)
col_collection.objects.link(ob_room_north_south)
col_collection.objects.link(ob_room_east_south)
col_collection.objects.link(ob_room_north_south_east)
col_collection.objects.link(ob_room_east_west_south)
col_collection.objects.link(ob_bridge)

# ---- scene / render settings (as saved in the file)
scene.frame_start = 1; scene.frame_end = 250; scene.frame_set(1)
scene.render.engine = 'BLENDER_EEVEE_NEXT'
scene.cycles.sampling_pattern = 'TABULATED_SOBOL'
scene.eevee.ray_tracing_options.trace_max_roughness = 0.0
bpy.context.view_layer.update()

# ---- added for rendering (the .blend has no active camera and no usable light): camera, sun
cam_auto = bpy.data.cameras.new('AutoCamera')
cam_auto.lens = 50.0
cam_auto.sensor_width = 36.0
cam_auto.clip_end = 1000.0
ob_auto_camera = bpy.data.objects.new('AutoCamera', cam_auto)
scene.collection.objects.link(ob_auto_camera)
ob_auto_camera.location = (10.63, -12.756, 9.50402)
ob_auto_camera.rotation_euler = (1.09748, -7.21219e-08, 0.694738)
scene.camera = ob_auto_camera
light_auto_sun = bpy.data.lights.new('AutoSun', 'SUN')
light_auto_sun.energy = 3.0
light_auto_sun.angle = 0.0523599
ob_auto_sun = bpy.data.objects.new('AutoSun', light_auto_sun)
scene.collection.objects.link(ob_auto_sun)
ob_auto_sun.rotation_euler = (0.872665, 0.174533, 0.523599)
bpy.context.view_layer.update()
